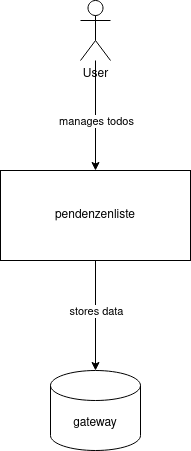

The diagram above was exported from draw.io. Its source (the exported page's mxGraphModel, read from the mxfile embedded in the PNG):
<mxGraphModel dx="1434" dy="822" grid="1" gridSize="10" guides="1" tooltips="1" connect="1" arrows="1" fold="1" page="1" pageScale="1" pageWidth="1100" pageHeight="850" math="0" shadow="0">
  <root>
    <mxCell id="0" />
    <mxCell id="1" parent="0" />
    <mxCell id="HjGDP1_qllHF0G1-5pYq-7" style="edgeStyle=orthogonalEdgeStyle;rounded=0;orthogonalLoop=1;jettySize=auto;html=1;exitX=0.5;exitY=1;exitDx=0;exitDy=0;entryX=0.5;entryY=0;entryDx=0;entryDy=0;entryPerimeter=0;" parent="1" source="HjGDP1_qllHF0G1-5pYq-1" target="HjGDP1_qllHF0G1-5pYq-6" edge="1">
      <mxGeometry relative="1" as="geometry" />
    </mxCell>
    <mxCell id="HjGDP1_qllHF0G1-5pYq-8" value="stores data" style="edgeLabel;html=1;align=center;verticalAlign=middle;resizable=0;points=[];" parent="HjGDP1_qllHF0G1-5pYq-7" vertex="1" connectable="0">
      <mxGeometry x="-0.2397" y="-2" relative="1" as="geometry">
        <mxPoint x="2" y="8" as="offset" />
      </mxGeometry>
    </mxCell>
    <mxCell id="HjGDP1_qllHF0G1-5pYq-1" value="pendenzenliste" style="rounded=0;whiteSpace=wrap;html=1;" parent="1" vertex="1">
      <mxGeometry x="480" y="310" width="190" height="90" as="geometry" />
    </mxCell>
    <mxCell id="HjGDP1_qllHF0G1-5pYq-3" style="edgeStyle=orthogonalEdgeStyle;rounded=0;orthogonalLoop=1;jettySize=auto;html=1;entryX=0.5;entryY=0;entryDx=0;entryDy=0;" parent="1" source="HjGDP1_qllHF0G1-5pYq-2" target="HjGDP1_qllHF0G1-5pYq-1" edge="1">
      <mxGeometry relative="1" as="geometry" />
    </mxCell>
    <mxCell id="HjGDP1_qllHF0G1-5pYq-4" value="manages todos" style="edgeLabel;html=1;align=center;verticalAlign=middle;resizable=0;points=[];" parent="HjGDP1_qllHF0G1-5pYq-3" vertex="1" connectable="0">
      <mxGeometry x="-0.2545" relative="1" as="geometry">
        <mxPoint y="19" as="offset" />
      </mxGeometry>
    </mxCell>
    <mxCell id="HjGDP1_qllHF0G1-5pYq-2" value="User" style="shape=umlActor;verticalLabelPosition=bottom;verticalAlign=top;html=1;outlineConnect=0;" parent="1" vertex="1">
      <mxGeometry x="560" y="140" width="30" height="60" as="geometry" />
    </mxCell>
    <mxCell id="HjGDP1_qllHF0G1-5pYq-6" value="gateway" style="shape=cylinder3;whiteSpace=wrap;html=1;boundedLbl=1;backgroundOutline=1;size=15;" parent="1" vertex="1">
      <mxGeometry x="530" y="510" width="90" height="80" as="geometry" />
    </mxCell>
  </root>
</mxGraphModel>